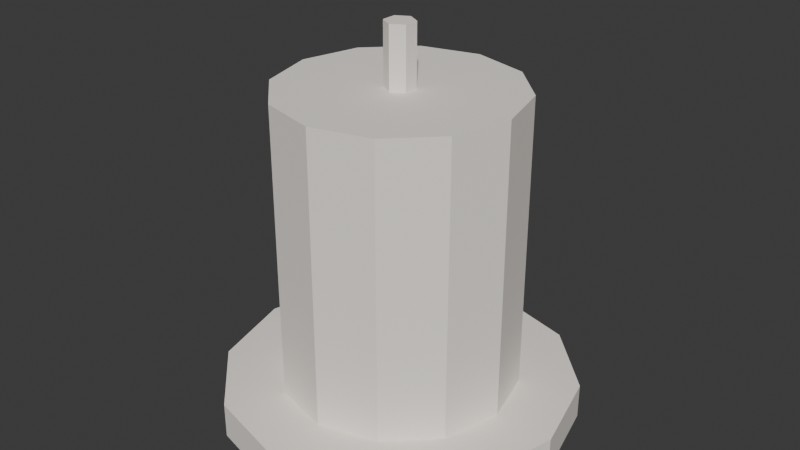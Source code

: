 # Source: SUB_Vela_v01.blend  (saved by Blender 4.2.66; exported with 4.5.12 LTS)
import bpy
from mathutils import Matrix  # noqa: F401  (used for matrix-valued properties, if any)

bpy.ops.wm.read_factory_settings(use_empty=True)
scene = bpy.context.scene
scene.name = 'Scene'

# ---- collections
col_sub_vela_v01 = bpy.data.collections.new('SUB_Vela_v01'); scene.collection.children.link(col_sub_vela_v01)

# ---- materials (node trees are filled in below, after node groups)
mat_polyroom_pbr = bpy.data.materials.new('Polyroom_PBR')

# ---- material node trees
mat_polyroom_pbr.use_nodes = True; mat_polyroom_pbr.node_tree.nodes.clear()
_N = mat_polyroom_pbr.node_tree.nodes; _L = mat_polyroom_pbr.node_tree.links
n0 = _N.new('ShaderNodeOutputMaterial'); n0.name = 'Material Output'; n0.location = (300, 0)
n1 = _N.new('ShaderNodeBsdfPrincipled'); n1.name = 'Principled BSDF'; n1.location = (0, 0)
n1.inputs[2].default_value = 0.8
n2 = _N.new('ShaderNodeVertexColor'); n2.name = 'Color Attribute'; n2.location = (-300, 0)
n2.layer_name = 'Color'
_L.new(n2.outputs[0], n1.inputs[0])
_L.new(n1.outputs[0], n0.inputs[0])
n0.is_active_output = True

# ---- world
world_world = bpy.data.worlds.new('World'); scene.world = world_world
world_world.use_nodes = True; world_world.node_tree.nodes.clear()
_N = world_world.node_tree.nodes; _L = world_world.node_tree.links
n0 = _N.new('ShaderNodeOutputWorld'); n0.name = 'World Output'; n0.location = (300, 300)
n1 = _N.new('ShaderNodeBackground'); n1.name = 'Background'; n1.location = (10, 300)
n1.inputs[0].default_value = (0.05088, 0.05088, 0.05088, 1.0)
_L.new(n1.outputs[0], n0.inputs[0])
n0.is_active_output = True
world_world.color = (0.05088, 0.05088, 0.05088)
world_world.sun_shadow_jitter_overblur = 0.0

# ---- meshes
me_sub_vela_v01 = bpy.data.meshes.new('SUB_Vela_v01')
me_sub_vela_v01.from_pydata([(0.0, 0.06, 0.0), (0.0, 0.06, 0.012), (0.03, 0.05196, 0.0), (0.03, 0.05196, 0.012), (0.05196, 0.03, 0.0), (0.05196, 0.03, 0.012), (0.06, 0.0, 0.0), (0.06, 0.0, 0.012), (0.05196, -0.03, 0.0), (0.05196, -0.03, 0.012), (0.03, -0.05196, 0.0), (0.03, -0.05196, 0.012), (0.0, -0.06, 0.0), (0.0, -0.06, 0.012), (-0.03, -0.05196, 0.0), (-0.03, -0.05196, 0.012), (-0.05196, -0.03, 0.0), (-0.05196, -0.03, 0.012), (-0.06, 0.0, 0.0), (-0.06, 0.0, 0.012), (-0.05196, 0.03, 0.0), (-0.05196, 0.03, 0.012), (-0.03, 0.05196, 0.0), (-0.03, 0.05196, 0.012), (0.0, 0.04, 0.012), (0.0, 0.04, 0.112), (0.02, 0.03464, 0.012), (0.02, 0.03464, 0.112), (0.03464, 0.02, 0.012), (0.03464, 0.02, 0.112), (0.04, 0.0, 0.012), (0.04, 0.0, 0.112), (0.03464, -0.02, 0.012), (0.03464, -0.02, 0.112), (0.02, -0.03464, 0.012), (0.02, -0.03464, 0.112), (0.0, -0.04, 0.012), (0.0, -0.04, 0.112), (-0.02, -0.03464, 0.012), (-0.02, -0.03464, 0.112), (-0.03464, -0.02, 0.012), (-0.03464, -0.02, 0.112), (-0.04, 0.0, 0.012), (-0.04, 0.0, 0.112), (-0.03464, 0.02, 0.012), (-0.03464, 0.02, 0.112), (-0.02, 0.03464, 0.012), (-0.02, 0.03464, 0.112), (0.0, 0.005, 0.1075), (0.0, 0.005, 0.1325), (0.00433, 0.0025, 0.1075), (0.00433, 0.0025, 0.1325), (0.00433, -0.0025, 0.1075), (0.00433, -0.0025, 0.1325), (0.0, -0.005, 0.1075), (0.0, -0.005, 0.1325), (-0.00433, -0.0025, 0.1075), (-0.00433, -0.0025, 0.1325), (-0.00433, 0.0025, 0.1075), (-0.00433, 0.0025, 0.1325)], [], [(0, 1, 3, 2), (2, 3, 5, 4), (4, 5, 7, 6), (6, 7, 9, 8), (8, 9, 11, 10), (10, 11, 13, 12), (12, 13, 15, 14), (14, 15, 17, 16), (16, 17, 19, 18), (18, 19, 21, 20), (3, 1, 23, 21, 19, 17, 15, 13, 11, 9, 7, 5), (20, 21, 23, 22), (22, 23, 1, 0), (0, 2, 4, 6, 8, 10, 12, 14, 16, 18, 20, 22), (24, 25, 27, 26), (26, 27, 29, 28), (28, 29, 31, 30), (30, 31, 33, 32), (32, 33, 35, 34), (34, 35, 37, 36), (36, 37, 39, 38), (38, 39, 41, 40), (40, 41, 43, 42), (42, 43, 45, 44), (27, 25, 47, 45, 43, 41, 39, 37, 35, 33, 31, 29), (44, 45, 47, 46), (46, 47, 25, 24), (24, 26, 28, 30, 32, 34, 36, 38, 40, 42, 44, 46), (48, 49, 51, 50), (50, 51, 53, 52), (52, 53, 55, 54), (54, 55, 57, 56), (51, 49, 59, 57, 55, 53), (56, 57, 59, 58), (58, 59, 49, 48), (48, 50, 52, 54, 56, 58)])
_uv = me_sub_vela_v01.uv_layers.new(name='UVMap')
_uv.uv.foreach_set('vector', [0.002079, 0.3793, 0.002079, 0.3793, 0.0818, 0.5174, 0.0818, 0.5174, 0.0818, 0.5174, 0.0818, 0.5174, 0.2199, 0.5971, 0.2199, 0.5971, 0.2199, 0.5971, 0.2199, 0.5971, 0.3793, 0.5971, 0.3793, 0.5971, 0.3793, 0.5971, 0.3793, 0.5971, 0.5174, 0.5174, 0.5174, 0.5174, 0.5174, 0.5174, 0.5174, 0.5174, 0.5971, 0.3793, 0.5971, 0.3793, 0.5971, 0.3793, 0.5971, 0.3793, 0.5971, 0.2199, 0.5971, 0.2199, 0.5971, 0.2199, 0.5971, 0.2199, 0.5971, 0.3793, 0.5971, 0.3793, 0.5971, 0.3793, 0.5971, 0.3793, 0.5174, 0.5174, 0.5174, 0.5174, 0.5174, 0.5174, 0.5174, 0.5174, 0.3793, 0.5971, 0.3793, 0.5971, 0.3793, 0.5971, 0.3793, 0.5971, 0.2199, 0.5971, 0.2199, 0.5971, 0.0818, 0.5174, 0.002079, 0.3793, 0.002079, 0.2199, 0.0818, 0.0818, 0.2199, 0.002079, 0.3793, 0.002079, 0.5174, 0.0818, 0.5971, 0.2199, 0.5971, 0.3793, 0.5174, 0.5174, 0.3793, 0.5971, 0.2199, 0.5971, 0.2199, 0.5971, 0.2199, 0.5971, 0.0818, 0.5174, 0.0818, 0.5174, 0.0818, 0.5174, 0.0818, 0.5174, 0.002079, 0.3793, 0.002079, 0.3793, 0.002079, 0.3793, 0.002079, 0.2199, 0.0818, 0.0818, 0.2199, 0.002079, 0.3793, 0.002079, 0.5174, 0.0818, 0.5971, 0.2199, 0.5971, 0.3793, 0.5174, 0.5174, 0.3793, 0.5971, 0.2199, 0.5971, 0.0818, 0.5174, 0.002079, 0.8527, 0.002079, 0.8527, 0.05522, 0.9448, 0.05522, 0.9448, 0.05522, 0.9448, 0.05522, 0.9448, 0.1473, 0.9979, 0.1473, 0.9979, 0.1473, 0.9979, 0.1473, 0.9979, 0.2536, 0.9979, 0.2536, 0.9979, 0.2536, 0.9979, 0.2536, 0.9979, 0.3456, 0.9448, 0.3456, 0.9448, 0.3456, 0.9448, 0.3456, 0.9448, 0.3988, 0.8527, 0.3988, 0.8527, 0.3988, 0.8527, 0.3988, 0.8527, 0.3988, 0.7464, 0.3988, 0.7464, 0.3988, 0.7464, 0.3988, 0.7464, 0.3988, 0.8527, 0.3988, 0.8527, 0.3988, 0.8527, 0.3988, 0.8527, 0.3456, 0.9448, 0.3456, 0.9448, 0.3456, 0.9448, 0.3456, 0.9448, 0.2536, 0.9979, 0.2536, 0.9979, 0.2536, 0.9979, 0.2536, 0.9979, 0.1473, 0.9979, 0.1473, 0.9979, 0.05522, 0.9448, 0.002079, 0.8527, 0.002079, 0.7464, 0.05522, 0.6544, 0.1473, 0.6012, 0.2536, 0.6012, 0.3456, 0.6544, 0.3988, 0.7464, 0.3988, 0.8527, 0.3456, 0.9448, 0.2536, 0.9979, 0.1473, 0.9979, 0.1473, 0.9979, 0.1473, 0.9979, 0.05522, 0.9448, 0.05522, 0.9448, 0.05522, 0.9448, 0.05522, 0.9448, 0.002079, 0.8527, 0.002079, 0.8527, 0.002079, 0.8527, 0.002079, 0.7464, 0.05522, 0.6544, 0.1473, 0.6012, 0.2536, 0.6012, 0.3456, 0.6544, 0.3988, 0.7464, 0.3988, 0.8527, 0.3456, 0.9448, 0.2536, 0.9979, 0.1473, 0.9979, 0.05522, 0.9448, 0.4029, 0.6397, 0.4029, 0.6397, 0.4251, 0.6526, 0.4251, 0.6526, 0.4251, 0.6526, 0.4251, 0.6526, 0.4474, 0.6397, 0.4474, 0.6397, 0.4474, 0.6397, 0.4474, 0.6397, 0.4474, 0.6141, 0.4474, 0.6141, 0.4474, 0.6141, 0.4474, 0.6141, 0.4474, 0.6397, 0.4474, 0.6397, 0.4251, 0.6526, 0.4029, 0.6397, 0.4029, 0.6141, 0.4251, 0.6012, 0.4474, 0.6141, 0.4474, 0.6397, 0.4474, 0.6397, 0.4474, 0.6397, 0.4251, 0.6526, 0.4251, 0.6526, 0.4251, 0.6526, 0.4251, 0.6526, 0.4029, 0.6397, 0.4029, 0.6397, 0.4029, 0.6397, 0.4029, 0.6141, 0.4251, 0.6012, 0.4474, 0.6141, 0.4474, 0.6397, 0.4251, 0.6526])
_ca = me_sub_vela_v01.color_attributes.new('Color', 'FLOAT_COLOR', 'POINT')
_ca.data.foreach_set('color', [0.9451, 0.8902, 0.8275, 1.0, 0.9451, 0.8902, 0.8275, 1.0, 0.9451, 0.8902, 0.8275, 1.0, 0.9451, 0.8902, 0.8275, 1.0, 0.9451, 0.8902, 0.8275, 1.0, 0.9451, 0.8902, 0.8275, 1.0, 0.9451, 0.8902, 0.8275, 1.0, 0.9451, 0.8902, 0.8275, 1.0, 0.9451, 0.8902, 0.8275, 1.0, 0.9451, 0.8902, 0.8275, 1.0, 0.9451, 0.8902, 0.8275, 1.0, 0.9451, 0.8902, 0.8275, 1.0, 0.9451, 0.8902, 0.8275, 1.0, 0.9451, 0.8902, 0.8275, 1.0, 0.9451, 0.8902, 0.8275, 1.0, 0.9451, 0.8902, 0.8275, 1.0, 0.9451, 0.8902, 0.8275, 1.0, 0.9451, 0.8902, 0.8275, 1.0, 0.9451, 0.8902, 0.8275, 1.0, 0.9451, 0.8902, 0.8275, 1.0, 0.9451, 0.8902, 0.8275, 1.0, 0.9451, 0.8902, 0.8275, 1.0, 0.9451, 0.8902, 0.8275, 1.0, 0.9451, 0.8902, 0.8275, 1.0, 0.9451, 0.8902, 0.8275, 1.0, 0.9451, 0.8902, 0.8275, 1.0, 0.9451, 0.8902, 0.8275, 1.0, 0.9451, 0.8902, 0.8275, 1.0, 0.9451, 0.8902, 0.8275, 1.0, 0.9451, 0.8902, 0.8275, 1.0, 0.9451, 0.8902, 0.8275, 1.0, 0.9451, 0.8902, 0.8275, 1.0, 0.9451, 0.8902, 0.8275, 1.0, 0.9451, 0.8902, 0.8275, 1.0, 0.9451, 0.8902, 0.8275, 1.0, 0.9451, 0.8902, 0.8275, 1.0, 0.9451, 0.8902, 0.8275, 1.0, 0.9451, 0.8902, 0.8275, 1.0, 0.9451, 0.8902, 0.8275, 1.0, 0.9451, 0.8902, 0.8275, 1.0, 0.9451, 0.8902, 0.8275, 1.0, 0.9451, 0.8902, 0.8275, 1.0, 0.9451, 0.8902, 0.8275, 1.0, 0.9451, 0.8902, 0.8275, 1.0, 0.9451, 0.8902, 0.8275, 1.0, 0.9451, 0.8902, 0.8275, 1.0, 0.9451, 0.8902, 0.8275, 1.0, 0.9451, 0.8902, 0.8275, 1.0, 0.9451, 0.8902, 0.8275, 1.0, 0.9451, 0.8902, 0.8275, 1.0, 0.9451, 0.8902, 0.8275, 1.0, 0.9451, 0.8902, 0.8275, 1.0, 0.9451, 0.8902, 0.8275, 1.0, 0.9451, 0.8902, 0.8275, 1.0, 0.9451, 0.8902, 0.8275, 1.0, 0.9451, 0.8902, 0.8275, 1.0, 0.9451, 0.8902, 0.8275, 1.0, 0.9451, 0.8902, 0.8275, 1.0, 0.9451, 0.8902, 0.8275, 1.0, 0.9451, 0.8902, 0.8275, 1.0])
me_sub_vela_v01.materials.append(mat_polyroom_pbr)
me_sub_vela_v01.update()

# ---- objects
ob_sub_vela_v01 = bpy.data.objects.new('SUB_Vela_v01', me_sub_vela_v01)

# ---- transforms, parenting, visibility, modifiers, constraints
ob_sub_vela_v01.location = (0.0, 0.0, 0.0)

# ---- collection membership
col_sub_vela_v01.objects.link(ob_sub_vela_v01)

# ---- scene / render settings (as saved in the file)
scene.frame_start = 1; scene.frame_end = 250; scene.frame_set(1)
scene.render.engine = 'BLENDER_EEVEE_NEXT'
bpy.context.view_layer.update()

# ---- added for rendering (the .blend has no active camera and no usable light): camera, sun
cam_auto = bpy.data.cameras.new('AutoCamera')
cam_auto.lens = 50.0
cam_auto.sensor_width = 36.0
cam_auto.clip_end = 1000.0
ob_auto_camera = bpy.data.objects.new('AutoCamera', cam_auto)
scene.collection.objects.link(ob_auto_camera)
ob_auto_camera.location = (0.199205, -0.239047, 0.225614)
ob_auto_camera.rotation_euler = (1.09748, -7.21219e-08, 0.694738)
scene.camera = ob_auto_camera
light_auto_sun = bpy.data.lights.new('AutoSun', 'SUN')
light_auto_sun.energy = 3.0
light_auto_sun.angle = 0.0523599
ob_auto_sun = bpy.data.objects.new('AutoSun', light_auto_sun)
scene.collection.objects.link(ob_auto_sun)
ob_auto_sun.rotation_euler = (0.872665, 0.174533, 0.523599)
bpy.context.view_layer.update()
